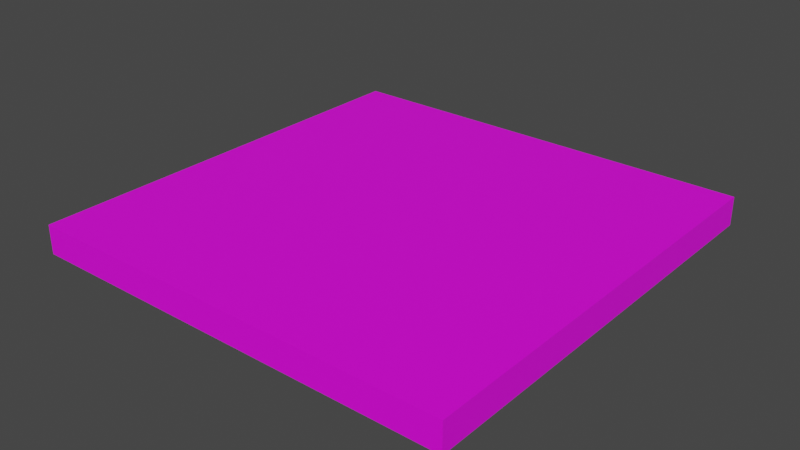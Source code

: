 # Source: FloorA_3x3_Tex.blend  (saved by Blender 2.81.16; exported with 4.5.12 LTS)
import bpy
from mathutils import Matrix  # noqa: F401  (used for matrix-valued properties, if any)

bpy.ops.wm.read_factory_settings(use_empty=True)
scene = bpy.context.scene
scene.name = 'Scene'

# ---- collections
col_collection = bpy.data.collections.new('Collection'); scene.collection.children.link(col_collection)

# ---- images (referenced by path relative to the original .blend; pixels are not part of the script)
import os
ASSET_DIR = os.environ.get("B2B_ASSET_DIR", "")  # directory of the original .blend (textures are referenced by path, not embedded)
HERE = os.path.dirname(os.path.abspath(__file__))  # packed textures are extracted next to this script under _unpacked/

def load_image(name, relpath, width, height, colorspace="sRGB"):
    """Load a texture the original file referenced (path relative to the .blend, or extracted next to this script)."""
    p = next((c for c in (os.path.join(HERE, relpath), os.path.join(ASSET_DIR, relpath)) if relpath and os.path.exists(c)), "")
    if p:
        img = bpy.data.images.load(p, check_existing=True)
        img.name = name
    else:  # same state as the original file: an image datablock whose file is absent (Cycles renders it pink)
        img = bpy.data.images.new(name, width, height)
        img.source = "FILE"
        img.filepath = "//" + (relpath or name)
    img.colorspace_settings.name = colorspace
    return img
img_floora_3x3_mat = load_image('FloorA_3x3_Mat', '', 128, 128, 'sRGB')

# ---- materials (node trees are filled in below, after node groups)
mat_material_001 = bpy.data.materials.new('Material.001')
mat_material_001.use_transparent_shadow = False

# ---- material node trees
mat_material_001.use_nodes = True; mat_material_001.node_tree.nodes.clear()
_N = mat_material_001.node_tree.nodes; _L = mat_material_001.node_tree.links
n0 = _N.new('ShaderNodeOutputMaterial'); n0.name = 'Material Output'; n0.location = (300, 300)
n1 = _N.new('ShaderNodeBsdfPrincipled'); n1.name = 'Principled BSDF'; n1.location = (10, 300)
n1.distribution = 'GGX'
n1.subsurface_method = 'BURLEY'
n1.inputs[3].default_value = 1.45
n1.inputs[27].default_value = (0.0, 0.0, 0.0, 1.0)
n1.inputs[28].default_value = 1.0
n2 = _N.new('ShaderNodeTexImage'); n2.name = 'Image Texture'; n2.location = (-280, 280)
n2.image = img_floora_3x3_mat
_L.new(n1.outputs[0], n0.inputs[0])
_L.new(n2.outputs[0], n1.inputs[0])
n0.is_active_output = True

# ---- world
world_world = bpy.data.worlds.new('World'); scene.world = world_world
world_world.use_nodes = True; world_world.node_tree.nodes.clear()
_N = world_world.node_tree.nodes; _L = world_world.node_tree.links
n0 = _N.new('ShaderNodeOutputWorld'); n0.name = 'World Output'; n0.location = (300, 300)
n1 = _N.new('ShaderNodeBackground'); n1.name = 'Background'; n1.location = (10, 300)
n1.inputs[0].default_value = (0.05088, 0.05088, 0.05088, 1.0)
_L.new(n1.outputs[0], n0.inputs[0])
n0.is_active_output = True
world_world.color = (0.05088, 0.05088, 0.05088)
world_world.use_sun_shadow = False
world_world.sun_shadow_jitter_overblur = 0.0

# ---- meshes
me_cube = bpy.data.meshes.new('Cube')
me_cube.from_pydata([(3.0, -1.311e-07, -3.0), (3.0, -0.2, -3.0), (3.0, 0.0, 0.0), (3.0, -0.2, 8.742e-09), (0.0, -1.311e-07, -3.0), (0.0, -0.2, -3.0), (0.0, 0.0, 0.0), (0.0, -0.2, 8.742e-09)], [], [(0, 4, 6, 2), (3, 2, 6, 7), (7, 6, 4, 5), (5, 1, 3, 7), (1, 0, 2, 3), (5, 4, 0, 1)])
_uv = me_cube.uv_layers.new(name='UVMap')
_uv.uv.foreach_set('vector', [0.4688, 0.0, 0.4688, 0.4688, 0.0, 0.4688, 0.0, 0.0, 0.8438, 0.0, 0.875, 0.0, 0.875, 0.4688, 0.8438, 0.4688, 0.875, 0.4688, 0.8438, 0.4688, 0.8438, 0.0, 0.875, 0.0, 0.0, 0.4688, 0.0, 0.0, 0.4688, 0.0, 0.4688, 0.4688, 0.875, 0.4688, 0.8438, 0.4688, 0.8438, 0.0, 0.875, 0.0, 0.875, 0.4688, 0.8438, 0.4688, 0.8438, 0.0, 0.875, 0.0])
me_cube.materials.append(mat_material_001)
me_cube.use_remesh_preserve_volume = False
me_cube.use_remesh_preserve_attributes = False
me_cube.use_mirror_vertex_groups = False
me_cube.update()

# ---- objects
ob_floora_3x3 = bpy.data.objects.new('FloorA_3x3', me_cube)

# ---- transforms, parenting, visibility, modifiers, constraints
ob_floora_3x3.location = (0.0, 0.0, 0.0)
ob_floora_3x3.rotation_euler = (1.571, 0.0, 0.0)
ob_floora_3x3.lock_rotations_4d = False
ob_floora_3x3.empty_display_type = 'ARROWS'
ob_floora_3x3.lineart.crease_threshold = 0.0

# ---- collection membership
col_collection.objects.link(ob_floora_3x3)

# ---- scene / render settings (as saved in the file)
scene.frame_start = 1; scene.frame_end = 250; scene.frame_set(2)
scene.render.engine = 'BLENDER_EEVEE_NEXT'
scene.cycles.use_denoising = False
scene.cycles.samples = 128
scene.cycles.sampling_pattern = 'TABULATED_SOBOL'
scene.cycles.use_adaptive_sampling = False
scene.cycles.use_light_tree = False
scene.view_settings.view_transform = 'Filmic'
bpy.context.view_layer.update()

# ---- added for rendering (the .blend has no active camera and no usable light): camera, sun
cam_auto = bpy.data.cameras.new('AutoCamera')
cam_auto.lens = 50.0
cam_auto.sensor_width = 36.0
cam_auto.clip_end = 1000.0
ob_auto_camera = bpy.data.objects.new('AutoCamera', cam_auto)
scene.collection.objects.link(ob_auto_camera)
ob_auto_camera.location = (5.42975, -3.21571, 3.0438)
ob_auto_camera.rotation_euler = (1.09748, -7.21219e-08, 0.694738)
scene.camera = ob_auto_camera
light_auto_sun = bpy.data.lights.new('AutoSun', 'SUN')
light_auto_sun.energy = 3.0
light_auto_sun.angle = 0.0523599
ob_auto_sun = bpy.data.objects.new('AutoSun', light_auto_sun)
scene.collection.objects.link(ob_auto_sun)
ob_auto_sun.rotation_euler = (0.872665, 0.174533, 0.523599)
bpy.context.view_layer.update()
